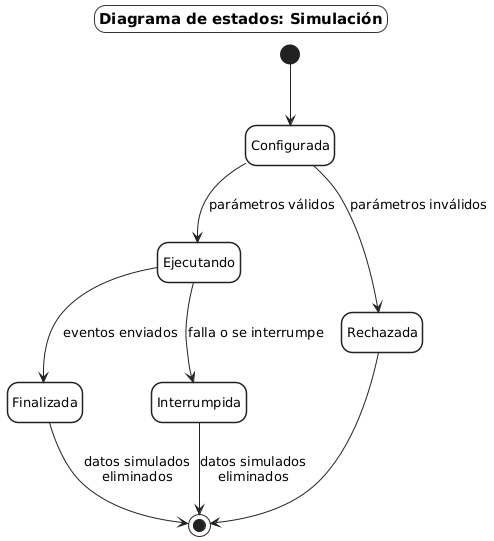

The diagram above was rendered by PlantUML. Its source (embedded in the PNG):
@startuml EST-07_Simulacion
' Diagrama de estados general: Simulación de carga
skinparam shadowing false
skinparam defaultFontName "DejaVu Sans"
skinparam defaultFontSize 13
skinparam wrapWidth 160
skinparam ArrowColor #222222
skinparam backgroundColor white
skinparam titleBorderThickness 1
skinparam titleBorderColor #333333
skinparam titleBorderRoundCorner 0
skinparam titleFontSize 15
skinparam titleBackgroundColor white
skinparam roundCorner 22
skinparam state {
  BackgroundColor white
  BorderColor #222222
  BorderThickness 1.5
  StartColor #222222
  EndColor #222222
}
skinparam note {
  BackgroundColor white
  BorderColor #777777
}
hide empty description

title Diagrama de estados: Simulación

state Configurada
state Ejecutando
state Finalizada
state Interrumpida
state Rechazada

[*] --> Configurada
Configurada --> Ejecutando : parámetros válidos
Configurada --> Rechazada : parámetros inválidos
Ejecutando --> Finalizada : eventos enviados
Ejecutando --> Interrumpida : falla o se interrumpe
Finalizada --> [*] : datos simulados\neliminados
Interrumpida --> [*] : datos simulados\neliminados
Rechazada --> [*]

@enduml